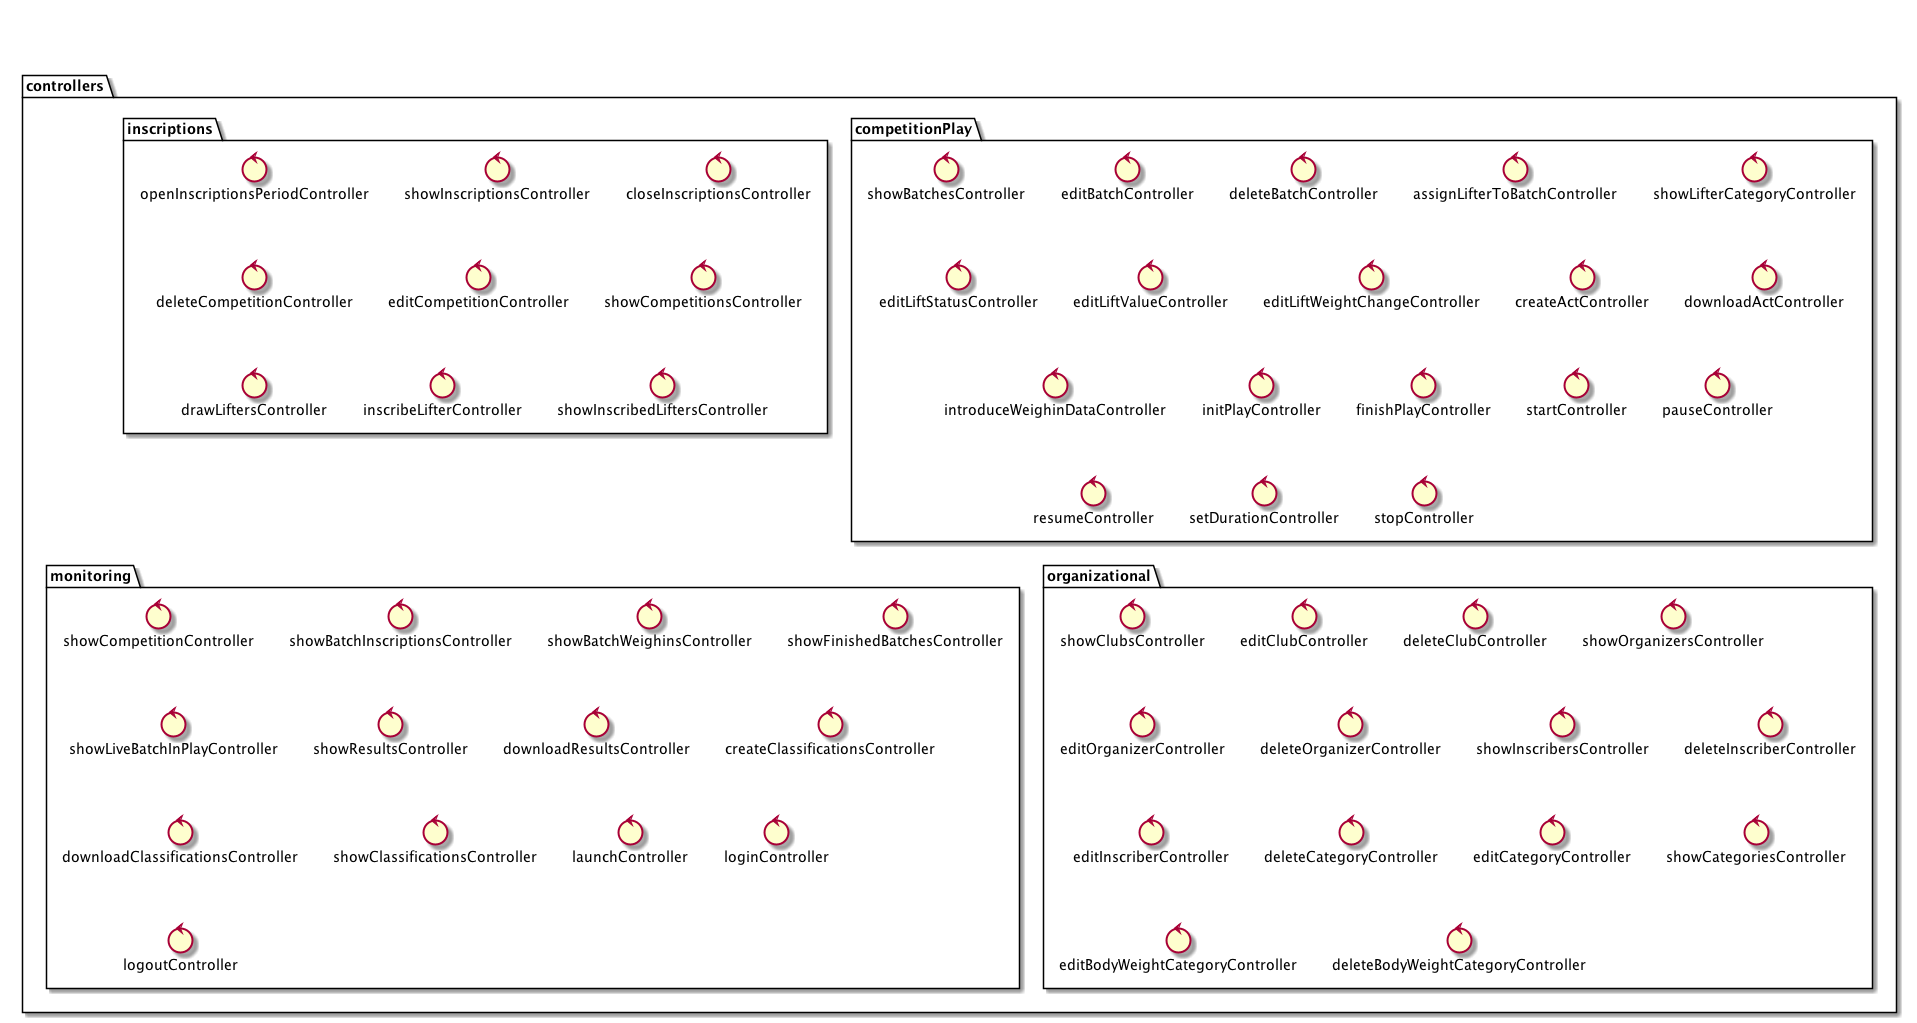

The diagram above was rendered by PlantUML. Its source (embedded in the PNG):
@startuml

top to bottom direction


package controllers {

  package competitionPlay {
      control showBatchesController
      control editBatchController
      control deleteBatchController

        control assignLifterToBatchController

      control showLifterCategoryController
      control editLiftStatusController
      control editLiftValueController
      control editLiftWeightChangeController
      control createActController
      control downloadActController
      control introduceWeighinDataController
      control initPlayController
      control finishPlayController


            control startController
            control pauseController
            control resumeController
            control setDurationController
            control stopController

  }

  package inscriptions {
    control openInscriptionsPeriodController
    control showInscriptionsController
    control closeInscriptionsController
    control deleteCompetitionController
    control editCompetitionController
    control showCompetitionsController
    control drawLiftersController
    control inscribeLifterController
    control showInscribedLiftersController
  }



  package organizational {
    control showClubsController
    control editClubController
    control deleteClubController
    control showOrganizersController
    control editOrganizerController
    control deleteOrganizerController
    control showInscribersController
    control deleteInscriberController
    control editInscriberController
    control deleteCategoryController
    control editCategoryController
    control showCategoriesController
    control editBodyWeightCategoryController
    control deleteBodyWeightCategoryController
  }


package monitoring {
  control showCompetitionController
  control showBatchInscriptionsController
  control showBatchWeighinsController
  control showFinishedBatchesController
  control showLiveBatchInPlayController
  control showResultsController
  control downloadResultsController
  control showCompetitionsController
  control createClassificationsController
  control downloadClassificationsController
  control showClassificationsController

    control launchController
    control loginController
    control logoutController
}



}


@enduml